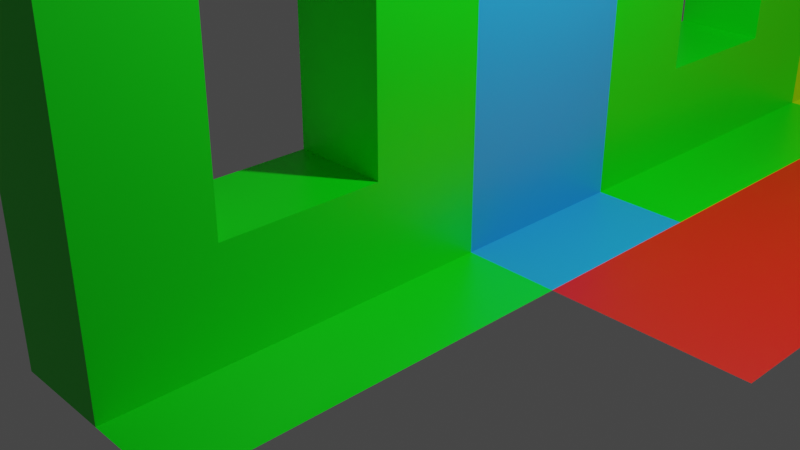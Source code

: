 # Source: GothicChurch.blend  (saved by Blender 2.93.21; exported with 4.5.12 LTS)
import bpy
from mathutils import Matrix  # noqa: F401  (used for matrix-valued properties, if any)

bpy.ops.wm.read_factory_settings(use_empty=True)
scene = bpy.context.scene
scene.name = 'Scene'

# ---- collections
col_collection = bpy.data.collections.new('Collection'); scene.collection.children.link(col_collection)

# ---- materials (node trees are filled in below, after node groups)
mat_siane = bpy.data.materials.new('Siane')
mat_siane.alpha_threshold = 0.0
mat_siane.use_transparent_shadow = False
mat_siane.line_color = (0.0, 0.0, 0.0, 1.0)
mat_green = bpy.data.materials.new('Green')
mat_green.alpha_threshold = 0.0
mat_green.use_transparent_shadow = False
mat_green.line_color = (0.0, 0.0, 0.0, 1.0)
mat_yellow = bpy.data.materials.new('Yellow')
mat_yellow.alpha_threshold = 0.0
mat_yellow.use_transparent_shadow = False
mat_yellow.line_color = (0.0, 0.0, 0.0, 1.0)
mat_orange = bpy.data.materials.new('Orange')
mat_orange.alpha_threshold = 0.0
mat_orange.use_transparent_shadow = False
mat_orange.line_color = (0.0, 0.0, 0.0, 1.0)
mat_red = bpy.data.materials.new('Red')
mat_red.use_transparent_shadow = False

# ---- material node trees
mat_siane.use_nodes = True; mat_siane.node_tree.nodes.clear()
_N = mat_siane.node_tree.nodes; _L = mat_siane.node_tree.links
n0 = _N.new('ShaderNodeOutputMaterial'); n0.name = 'Material Output'; n0.location = (300, 300)
n1 = _N.new('ShaderNodeBsdfPrincipled'); n1.name = 'Principled BSDF'; n1.location = (10, 300)
n1.distribution = 'GGX'
n1.subsurface_method = 'BURLEY'
n1.inputs[0].default_value = (0.01564, 0.3466, 0.8, 1.0)
n1.inputs[2].default_value = 0.4
n1.inputs[3].default_value = 1.45
n1.inputs[27].default_value = (0.0, 0.0, 0.0, 1.0)
n1.inputs[28].default_value = 1.0
_L.new(n1.outputs[0], n0.inputs[0])
n0.is_active_output = True
mat_green.use_nodes = True; mat_green.node_tree.nodes.clear()
_N = mat_green.node_tree.nodes; _L = mat_green.node_tree.links
n0 = _N.new('ShaderNodeOutputMaterial'); n0.name = 'Material Output'; n0.location = (300, 300)
n1 = _N.new('ShaderNodeBsdfPrincipled'); n1.name = 'Principled BSDF'; n1.location = (10, 300)
n1.distribution = 'GGX'
n1.subsurface_method = 'BURLEY'
n1.inputs[0].default_value = (0.0, 0.8, 0.002856, 1.0)
n1.inputs[2].default_value = 0.4
n1.inputs[3].default_value = 1.45
n1.inputs[27].default_value = (0.0, 0.0, 0.0, 1.0)
n1.inputs[28].default_value = 1.0
_L.new(n1.outputs[0], n0.inputs[0])
n0.is_active_output = True
mat_yellow.use_nodes = True; mat_yellow.node_tree.nodes.clear()
_N = mat_yellow.node_tree.nodes; _L = mat_yellow.node_tree.links
n0 = _N.new('ShaderNodeOutputMaterial'); n0.name = 'Material Output'; n0.location = (300, 300)
n1 = _N.new('ShaderNodeBsdfPrincipled'); n1.name = 'Principled BSDF'; n1.location = (10, 300)
n1.distribution = 'GGX'
n1.subsurface_method = 'BURLEY'
n1.inputs[0].default_value = (0.4501, 0.8, 0.0, 1.0)
n1.inputs[2].default_value = 0.4
n1.inputs[3].default_value = 1.45
n1.inputs[27].default_value = (0.0, 0.0, 0.0, 1.0)
n1.inputs[28].default_value = 1.0
_L.new(n1.outputs[0], n0.inputs[0])
n0.is_active_output = True
mat_orange.use_nodes = True; mat_orange.node_tree.nodes.clear()
_N = mat_orange.node_tree.nodes; _L = mat_orange.node_tree.links
n0 = _N.new('ShaderNodeOutputMaterial'); n0.name = 'Material Output'; n0.location = (300, 300)
n1 = _N.new('ShaderNodeBsdfPrincipled'); n1.name = 'Principled BSDF'; n1.location = (10, 300)
n1.distribution = 'GGX'
n1.subsurface_method = 'BURLEY'
n1.inputs[0].default_value = (0.8, 0.281, 0.0, 1.0)
n1.inputs[2].default_value = 0.4
n1.inputs[3].default_value = 1.45
n1.inputs[27].default_value = (0.0, 0.0, 0.0, 1.0)
n1.inputs[28].default_value = 1.0
_L.new(n1.outputs[0], n0.inputs[0])
n0.is_active_output = True
mat_red.use_nodes = True; mat_red.node_tree.nodes.clear()
_N = mat_red.node_tree.nodes; _L = mat_red.node_tree.links
n0 = _N.new('ShaderNodeBsdfPrincipled'); n0.name = 'Principled BSDF'; n0.location = (10, 300)
n0.distribution = 'GGX'
n0.subsurface_method = 'BURLEY'
n0.inputs[0].default_value = (0.8, 0.0, 0.00279, 1.0)
n0.inputs[3].default_value = 1.45
n0.inputs[27].default_value = (0.0, 0.0, 0.0, 1.0)
n0.inputs[28].default_value = 1.0
n1 = _N.new('ShaderNodeOutputMaterial'); n1.name = 'Material Output'; n1.location = (300, 300)
_L.new(n0.outputs[0], n1.inputs[0])
n1.is_active_output = True

# ---- world
world_world = bpy.data.worlds.new('World'); scene.world = world_world
world_world.use_nodes = True; world_world.node_tree.nodes.clear()
_N = world_world.node_tree.nodes; _L = world_world.node_tree.links
n0 = _N.new('ShaderNodeOutputWorld'); n0.name = 'World Output'; n0.location = (300, 300)
n1 = _N.new('ShaderNodeBackground'); n1.name = 'Background'; n1.location = (10, 300)
n1.inputs[0].default_value = (0.05088, 0.05088, 0.05088, 1.0)
_L.new(n1.outputs[0], n0.inputs[0])
n0.is_active_output = True
world_world.color = (0.05088, 0.05088, 0.05088)
world_world.use_sun_shadow = False
world_world.sun_shadow_jitter_overblur = 0.0

# ---- cameras
cam_camera = bpy.data.cameras.new('Camera')
cam_camera.clip_end = 100.0
cam_camera.ortho_scale = 7.314

# ---- lights
light_light = bpy.data.lights.new('Light', 'POINT')
light_light.transmission_factor = 0.0
light_light.energy = 1000.0
light_light.shadow_soft_size = 0.1
light_light.shadow_maximum_resolution = 0.006
light_light.use_absolute_resolution = True

# ---- meshes
me_cube = bpy.data.meshes.new('Cube')
me_cube.from_pydata([(0.0, 1.0, 3.0), (0.0, 1.0, -1.0), (0.0, -1.0, 3.0), (0.0, -1.0, -1.0), (-1.0, 1.0, 3.0), (-1.0, 1.0, -1.0), (-1.0, -1.0, 3.0), (-1.0, -1.0, -1.0), (1.0, 1.0, -1.0), (1.0, -1.0, -1.0)], [], [(0, 4, 6, 2), (3, 2, 6, 7), (7, 6, 4, 5), (5, 1, 3, 7), (1, 0, 2, 3), (5, 4, 0, 1), (1, 3, 9, 8)])
_uv = me_cube.uv_layers.new(name='UVMap')
_uv.uv.foreach_set('vector', [0.625, 0.5, 0.875, 0.5, 0.875, 0.75, 0.625, 0.75, 0.375, 0.75, 0.625, 0.75, 0.625, 1.0, 0.375, 1.0, 0.375, 0.0, 0.625, 0.0, 0.625, 0.25, 0.375, 0.25, 0.125, 0.5, 0.375, 0.5, 0.375, 0.75, 0.125, 0.75, 0.375, 0.5, 0.625, 0.5, 0.625, 0.75, 0.375, 0.75, 0.375, 0.25, 0.625, 0.25, 0.625, 0.5, 0.375, 0.5, 0.375, 0.5, 0.375, 0.75, 0.375, 0.75, 0.375, 0.5])
me_cube.materials.append(mat_siane)
me_cube.use_remesh_preserve_volume = False
me_cube.use_remesh_preserve_attributes = False
me_cube.use_mirror_vertex_groups = False
me_cube.update()
me_cube_001 = bpy.data.meshes.new('Cube.001')
me_cube_001.from_pydata([(0.0, 0.8152, 2.494), (0.0, 0.8152, 0.09998), (0.0, -0.8152, 2.494), (0.0, -0.8152, 0.09998), (-1.0, 0.8152, 2.494), (-1.0, 0.8152, 0.09998), (-1.0, -0.8152, 2.494), (-1.0, -0.8152, 0.09998), (1.0, 2.0, -1.0), (1.0, -2.0, -1.0), (-1.0, 2.0, -1.0), (-1.0, -2.0, -1.0), (0.0, 2.0, 3.0), (0.0, 2.0, -1.0), (-1.0, -2.0, 3.0), (0.0, -2.0, 3.0), (0.0, -2.0, -1.0), (-1.0, 2.0, 3.0)], [], [(12, 17, 14, 15), (16, 15, 14, 11), (0, 2, 6, 4), (10, 13, 16, 11), (1, 0, 4, 5), (10, 17, 12, 13), (13, 16, 9, 8), (7, 5, 10, 11), (0, 1, 13, 12), (6, 7, 11, 14), (3, 2, 15, 16), (5, 4, 17, 10), (2, 0, 12, 15), (4, 6, 14, 17), (1, 3, 16, 13), (2, 3, 7, 6), (3, 1, 5, 7)])
_uv = me_cube_001.uv_layers.new(name='UVMap')
_uv.uv.foreach_set('vector', [0.625, 0.5, 0.875, 0.5, 0.875, 0.75, 0.625, 0.75, 0.375, 0.75, 0.625, 0.75, 0.625, 1.0, 0.375, 1.0, 0.5637, 0.5613, 0.5637, 0.6887, 0.5637, 0.06131, 0.5637, 0.1887, 0.125, 0.5, 0.375, 0.5, 0.375, 0.75, 0.125, 0.75, 0.4363, 0.5613, 0.5637, 0.5613, 0.5637, 0.1887, 0.4363, 0.1887, 0.375, 0.25, 0.625, 0.25, 0.625, 0.5, 0.375, 0.5, 0.375, 0.5, 0.375, 0.75, 0.375, 0.75, 0.375, 0.5, 0.4363, 0.06131, 0.4363, 0.1887, 0.375, 0.25, 0.375, 0.0, 0.5637, 0.5613, 0.4363, 0.5613, 0.375, 0.5, 0.625, 0.5, 0.5637, 0.06131, 0.4363, 0.06131, 0.375, 0.0, 0.625, 0.0, 0.4363, 0.6887, 0.5637, 0.6887, 0.625, 0.75, 0.375, 0.75, 0.4363, 0.1887, 0.5637, 0.1887, 0.625, 0.25, 0.375, 0.25, 0.5637, 0.6887, 0.5637, 0.5613, 0.625, 0.5, 0.625, 0.75, 0.5637, 0.1887, 0.5637, 0.06131, 0.625, 0.0, 0.625, 0.25, 0.4363, 0.5613, 0.4363, 0.6887, 0.375, 0.75, 0.375, 0.5, 0.5637, 0.6887, 0.4363, 0.6887, 0.4363, 0.06131, 0.5637, 0.06131, 0.4363, 0.6887, 0.4363, 0.5613, 0.4363, 0.1887, 0.4363, 0.06131])
me_cube_001.materials.append(mat_green)
me_cube_001.use_remesh_preserve_volume = False
me_cube_001.use_remesh_preserve_attributes = False
me_cube_001.use_mirror_vertex_groups = False
me_cube_001.update()
me_cube_004 = bpy.data.meshes.new('Cube.004')
me_cube_004.from_pydata([(0.0, 1.0, 3.0), (0.0, 1.0, -1.0), (0.0, -1.0, 3.0), (0.0, -1.0, -1.0), (-1.0, 1.0, 3.0), (-1.0, 1.0, -1.0), (-1.0, -1.0, 3.0), (-1.0, -1.0, -1.0), (-1.0, 0.0, -1.0), (-1.0, 0.0, 3.0), (0.0, 1.0, 1.0), (0.0, 1.0, -1.0), (1.0, 1.0, 3.0), (1.0, 1.0, -1.0), (1.0, 0.0, -1.0), (1.0, 0.0, 3.0), (0.0, -0.5717, 3.0), (0.5717, 0.0, 3.0), (0.0, 0.5717, 3.0), (-0.5717, 0.0, 3.0), (0.01835, -0.4468, 3.0), (0.06525, -0.3296, 3.0), (0.1353, -0.2245, 3.0), (0.2245, -0.1353, 3.0), (0.3296, -0.06525, 3.0), (0.4468, -0.01835, 3.0), (0.5717, 0.0, -1.0), (0.0, -0.5717, -1.0), (-0.5717, 0.0, -1.0), (0.0, 0.5717, -1.0), (0.4468, -0.01835, -1.0), (0.3296, -0.06525, -1.0), (0.2245, -0.1353, -1.0), (0.1353, -0.2245, -1.0), (0.06525, -0.3296, -1.0), (0.01835, -0.4468, -1.0), (0.0, -1.0, -1.0), (0.0, -1.0, -1.0), (1.0, -1.0, -1.0)], [(3, 36), (36, 37)], [(0, 18, 17, 15, 12), (3, 2, 6, 7), (8, 9, 4, 5), (5, 1, 29, 28, 8), (0, 4, 9, 19, 18), (5, 4, 0, 1), (1, 0, 12, 13), (7, 6, 9, 8), (17, 26, 14, 15), (1, 0, 10, 11), (13, 12, 15, 14), (26, 29, 1, 13, 14), (8, 28, 27, 3, 7), (16, 19, 9, 6, 2), (16, 20, 21, 22, 23, 24, 25, 17, 18, 19), (26, 30, 31, 32, 33, 34, 35, 27, 28, 29), (16, 27, 35, 20), (20, 35, 34, 21), (21, 34, 33, 22), (22, 33, 32, 23), (23, 32, 31, 24), (24, 31, 30, 25), (25, 30, 26, 17), (27, 16, 2, 3), (14, 26, 30, 31, 32, 33, 34, 35, 27, 37, 38)])
_uv = me_cube_004.uv_layers.new(name='UVMap')
_uv.uv.foreach_set('vector', [0.625, 0.5, 0.625, 0.5535, 0.625, 0.625, 0.625, 0.625, 0.625, 0.5, 0.375, 0.75, 0.625, 0.75, 0.625, 1.0, 0.375, 1.0, 0.375, 0.125, 0.625, 0.125, 0.625, 0.25, 0.375, 0.25, 0.125, 0.5, 0.375, 0.5, 0.375, 0.5535, 0.2321, 0.625, 0.125, 0.625, 0.625, 0.5, 0.875, 0.5, 0.875, 0.625, 0.7679, 0.625, 0.625, 0.5535, 0.375, 0.25, 0.625, 0.25, 0.625, 0.5, 0.375, 0.5, 0.375, 0.5, 0.625, 0.5, 0.625, 0.5, 0.375, 0.5, 0.375, 0.0, 0.625, 0.0, 0.625, 0.125, 0.375, 0.125, 0.625, 0.625, 0.375, 0.625, 0.375, 0.625, 0.625, 0.625, 0.375, 0.5, 0.625, 0.5, 0.625, 0.5, 0.375, 0.5, 0.375, 0.5, 0.625, 0.5, 0.625, 0.625, 0.375, 0.625, 0.375, 0.625, 0.375, 0.5535, 0.375, 0.5, 0.375, 0.5, 0.375, 0.625, 0.125, 0.625, 0.2321, 0.625, 0.375, 0.6965, 0.375, 0.75, 0.125, 0.75, 0.625, 0.6965, 0.7679, 0.625, 0.875, 0.625, 0.875, 0.75, 0.625, 0.75, 0.625, 0.6965, 0.625, 0.6808, 0.625, 0.6662, 0.625, 0.6531, 0.625, 0.6419, 0.625, 0.6332, 0.625, 0.6273, 0.625, 0.625, 0.625, 0.5535, 0.7679, 0.625, 0.375, 0.625, 0.375, 0.625, 0.375, 0.625, 0.375, 0.625, 0.375, 0.625, 0.375, 0.625, 0.375, 0.625, 0.375, 0.625, 0.2321, 0.625, 0.375, 0.5535, 0.625, 0.6965, 0.375, 0.6965, 0.375, 0.6808, 0.625, 0.6808, 0.625, 0.6808, 0.375, 0.6808, 0.375, 0.6662, 0.625, 0.6662, 0.625, 0.6662, 0.375, 0.6662, 0.375, 0.6531, 0.625, 0.6531, 0.625, 0.6531, 0.375, 0.6531, 0.375, 0.625, 0.625, 0.625, 0.625, 0.625, 0.375, 0.625, 0.375, 0.625, 0.625, 0.625, 0.625, 0.625, 0.375, 0.625, 0.375, 0.625, 0.625, 0.625, 0.625, 0.625, 0.375, 0.625, 0.375, 0.625, 0.625, 0.625, 0.375, 0.6965, 0.625, 0.6965, 0.625, 0.75, 0.375, 0.75, 0.0, 0.0, 0.0, 0.0, 0.0, 0.0, 0.0, 0.0, 0.0, 0.0, 0.0, 0.0, 0.0, 0.0, 0.0, 0.0, 0.0, 0.0, 0.0, 0.0, 0.0, 0.0])
me_cube_004.materials.append(mat_yellow)
me_cube_004.use_remesh_preserve_volume = False
me_cube_004.use_remesh_preserve_attributes = False
me_cube_004.use_mirror_vertex_groups = False
me_cube_004.update()
me_cube_005 = bpy.data.meshes.new('Cube.005')
me_cube_005.from_pydata([(3.258e-07, -1.0, 3.0), (3.258e-07, -1.0, -1.0), (-3.258e-07, 1.0, 3.0), (-3.258e-07, 1.0, -1.0), (1.0, 1.0, 3.0), (1.0, 1.0, -1.0), (1.0, 3.258e-07, -1.0), (0.0, 0.0, 3.0), (1.0, 3.258e-07, 3.0), (0.0, 0.0, -1.0), (3.258e-07, -1.0, 1.0), (3.258e-07, -1.0, -1.0), (-1.0, -1.0, 3.0), (-1.0, -1.0, -1.0), (-1.0, -3.258e-07, -1.0), (-1.0, -3.258e-07, 3.0), (0.3929, -1.0, 3.0), (1.0, -0.3929, 3.0), (0.5255, -0.9805, 3.0), (0.65, -0.9307, 3.0), (0.7616, -0.8563, 3.0), (0.8563, -0.7616, 3.0), (0.9307, -0.65, 3.0), (0.9805, -0.5255, 3.0), (1.0, -0.3929, -1.0), (0.3929, -1.0, -1.0), (0.9805, -0.5255, -1.0), (0.9307, -0.65, -1.0), (0.8563, -0.7616, -1.0), (0.7616, -0.8563, -1.0), (0.65, -0.9307, -1.0), (0.5255, -0.9805, -1.0), (-1.0, -2.0, -1.0), (1.0, -2.0, -1.0)], [], [(7, 8, 4, 2), (3, 2, 4, 5), (0, 16, 18, 19, 20, 21, 22, 23, 17, 8, 7), (6, 9, 3, 5), (9, 7, 2, 3), (6, 8, 17, 24), (1, 0, 12, 13), (5, 4, 8, 6), (24, 26, 27, 28, 29, 30, 31, 25, 1, 9, 6), (1, 0, 10, 11), (13, 12, 15, 14), (0, 7, 15, 12), (9, 1, 13, 14), (7, 9, 14, 15), (16, 25, 31, 18), (18, 31, 30, 19), (19, 30, 29, 20), (20, 29, 28, 21), (21, 28, 27, 22), (22, 27, 26, 23), (23, 26, 24, 17), (25, 16, 0, 1), (25, 11, 13, 32, 33, 6, 24, 26, 27, 28, 29, 30, 31)])
_uv = me_cube_005.uv_layers.new(name='UVMap')
_uv.uv.foreach_set('vector', [0.625, 0.625, 0.875, 0.625, 0.875, 0.75, 0.625, 0.75, 0.375, 0.75, 0.625, 0.75, 0.625, 1.0, 0.375, 1.0, 0.625, 0.5, 0.7232, 0.5, 0.7564, 0.5024, 0.7875, 0.5087, 0.8154, 0.518, 0.8391, 0.5298, 0.8577, 0.5437, 0.8701, 0.5593, 0.875, 0.5759, 0.875, 0.625, 0.625, 0.625, 0.125, 0.625, 0.375, 0.625, 0.375, 0.75, 0.125, 0.75, 0.375, 0.625, 0.625, 0.625, 0.625, 0.75, 0.375, 0.75, 0.375, 0.125, 0.625, 0.125, 0.625, 0.1741, 0.375, 0.1741, 0.375, 0.5, 0.625, 0.5, 0.625, 0.5, 0.375, 0.5, 0.375, 0.0, 0.625, 0.0, 0.625, 0.125, 0.375, 0.125, 0.125, 0.5759, 0.1299, 0.5593, 0.1423, 0.5437, 0.1609, 0.5298, 0.1846, 0.518, 0.2125, 0.5087, 0.2436, 0.5024, 0.2768, 0.5, 0.375, 0.5, 0.375, 0.625, 0.125, 0.625, 0.375, 0.5, 0.625, 0.5, 0.625, 0.5, 0.375, 0.5, 0.375, 0.5, 0.625, 0.5, 0.625, 0.625, 0.375, 0.625, 0.625, 0.5, 0.625, 0.625, 0.625, 0.625, 0.625, 0.5, 0.375, 0.625, 0.375, 0.5, 0.375, 0.5, 0.375, 0.625, 0.625, 0.625, 0.375, 0.625, 0.375, 0.625, 0.625, 0.625, 0.625, 0.4018, 0.375, 0.4018, 0.375, 0.3686, 0.625, 0.3686, 0.625, 0.3686, 0.375, 0.3686, 0.375, 0.3375, 0.625, 0.3375, 0.625, 0.3375, 0.375, 0.3375, 0.375, 0.3096, 0.625, 0.3096, 0.625, 0.3096, 0.375, 0.3096, 0.375, 0.2202, 0.625, 0.2202, 0.625, 0.2202, 0.375, 0.2202, 0.375, 0.2063, 0.625, 0.2063, 0.625, 0.2063, 0.375, 0.2063, 0.375, 0.1907, 0.625, 0.1907, 0.625, 0.1907, 0.375, 0.1907, 0.375, 0.1741, 0.625, 0.1741, 0.375, 0.4018, 0.625, 0.4018, 0.625, 0.5, 0.375, 0.5, 0.0, 0.0, 0.0, 0.0, 0.0, 0.0, 0.0, 0.0, 0.0, 0.0, 0.0, 0.0, 0.0, 0.0, 0.0, 0.0, 0.0, 0.0, 0.0, 0.0, 0.0, 0.0, 0.0, 0.0, 0.0, 0.0])
me_cube_005.materials.append(mat_orange)
me_cube_005.use_remesh_preserve_volume = False
me_cube_005.use_remesh_preserve_attributes = False
me_cube_005.use_mirror_vertex_groups = False
me_cube_005.update()
me_plane = bpy.data.meshes.new('Plane')
me_plane.from_pydata([(-1.0, -1.0, 0.0), (1.0, -1.0, 0.0), (-1.0, 1.0, 0.0), (1.0, 1.0, 0.0)], [], [(0, 1, 3, 2)])
_uv = me_plane.uv_layers.new(name='UVMap')
_uv.uv.foreach_set('vector', [0.0, 0.0, 1.0, 0.0, 1.0, 1.0, 0.0, 1.0])
me_plane.materials.append(mat_red)
me_plane.use_remesh_fix_poles = True
me_plane.use_remesh_preserve_attributes = False
me_plane.update()
me_cube_002 = bpy.data.meshes.new('Cube.002')
me_cube_002.from_pydata([(0.0, 0.8152, 2.494), (0.0, 0.8152, 0.09998), (0.0, -0.8152, 2.494), (0.0, -0.8152, 0.09998), (-1.0, 0.8152, 2.494), (-1.0, 0.8152, 0.09998), (-1.0, -0.8152, 2.494), (-1.0, -0.8152, 0.09998), (1.0, 2.0, -1.0), (1.0, -2.0, -1.0), (-1.0, 2.0, -1.0), (-1.0, -2.0, -1.0), (0.0, 2.0, 3.0), (0.0, 2.0, -1.0), (-1.0, -2.0, 3.0), (0.0, -2.0, 3.0), (0.0, -2.0, -1.0), (-1.0, 2.0, 3.0), (-1.0, 0.8152, 0.09998), (-1.0, -0.8152, 0.09998), (0.0, -0.8152, 0.09998), (0.0, 0.8152, 0.09998), (-1.0, 0.8152, 0.09998), (-1.0, -0.8152, 0.09998), (0.0, -0.8152, 0.09998), (0.0, 0.8152, 0.09998)], [], [(12, 17, 14, 15), (16, 15, 14, 11), (0, 2, 6, 4), (10, 13, 16, 11), (1, 0, 4, 5), (10, 17, 12, 13), (13, 16, 9, 8), (7, 5, 10, 11), (0, 1, 13, 12), (6, 7, 11, 14), (3, 2, 15, 16), (5, 4, 17, 10), (2, 0, 12, 15), (4, 6, 14, 17), (1, 3, 16, 13), (2, 3, 7, 6), (7, 3, 20, 19), (19, 20, 24, 23), (5, 7, 19, 18), (3, 1, 21, 20), (1, 5, 18, 21), (24, 25, 22, 23), (20, 21, 25, 24), (21, 18, 22, 25), (18, 19, 23, 22)])
_uv = me_cube_002.uv_layers.new(name='UVMap')
_uv.uv.foreach_set('vector', [0.625, 0.5, 0.875, 0.5, 0.875, 0.75, 0.625, 0.75, 0.375, 0.75, 0.625, 0.75, 0.625, 1.0, 0.375, 1.0, 0.5637, 0.5613, 0.5637, 0.6887, 0.5637, 0.06131, 0.5637, 0.1887, 0.125, 0.5, 0.375, 0.5, 0.375, 0.75, 0.125, 0.75, 0.4363, 0.5613, 0.5637, 0.5613, 0.5637, 0.1887, 0.4363, 0.1887, 0.375, 0.25, 0.625, 0.25, 0.625, 0.5, 0.375, 0.5, 0.375, 0.5, 0.375, 0.75, 0.375, 0.75, 0.375, 0.5, 0.4363, 0.06131, 0.4363, 0.1887, 0.375, 0.25, 0.375, 0.0, 0.5637, 0.5613, 0.4363, 0.5613, 0.375, 0.5, 0.625, 0.5, 0.5637, 0.06131, 0.4363, 0.06131, 0.375, 0.0, 0.625, 0.0, 0.4363, 0.6887, 0.5637, 0.6887, 0.625, 0.75, 0.375, 0.75, 0.4363, 0.1887, 0.5637, 0.1887, 0.625, 0.25, 0.375, 0.25, 0.5637, 0.6887, 0.5637, 0.5613, 0.625, 0.5, 0.625, 0.75, 0.5637, 0.1887, 0.5637, 0.06131, 0.625, 0.0, 0.625, 0.25, 0.4363, 0.5613, 0.4363, 0.6887, 0.375, 0.75, 0.375, 0.5, 0.5637, 0.6887, 0.4363, 0.6887, 0.4363, 0.06131, 0.5637, 0.06131, 0.4363, 0.06131, 0.4363, 0.6887, 0.4363, 0.6887, 0.4363, 0.06131, 0.4363, 0.06131, 0.4363, 0.6887, 0.4363, 0.6887, 0.4363, 0.06131, 0.4363, 0.1887, 0.4363, 0.06131, 0.4363, 0.06131, 0.4363, 0.1887, 0.4363, 0.6887, 0.4363, 0.5613, 0.4363, 0.5613, 0.4363, 0.6887, 0.4363, 0.5613, 0.4363, 0.1887, 0.4363, 0.1887, 0.4363, 0.5613, 0.4363, 0.6887, 0.4363, 0.5613, 0.4363, 0.1887, 0.4363, 0.06131, 0.4363, 0.6887, 0.4363, 0.5613, 0.4363, 0.5613, 0.4363, 0.6887, 0.4363, 0.5613, 0.4363, 0.1887, 0.4363, 0.1887, 0.4363, 0.5613, 0.4363, 0.1887, 0.4363, 0.06131, 0.4363, 0.06131, 0.4363, 0.1887])
me_cube_002.materials.append(mat_green)
me_cube_002.use_remesh_preserve_volume = False
me_cube_002.use_remesh_preserve_attributes = False
me_cube_002.use_mirror_vertex_groups = False
me_cube_002.update()

# ---- objects
ob_shortwall = bpy.data.objects.new('ShortWall', me_cube)
ob_light = bpy.data.objects.new('Light', light_light)
ob_camera = bpy.data.objects.new('Camera', cam_camera)
ob_longwall = bpy.data.objects.new('LongWall', me_cube_001)
ob_interiorcorner = bpy.data.objects.new('InteriorCorner', me_cube_004)
ob_exteriorcorner = bpy.data.objects.new('ExteriorCorner', me_cube_005)
ob_plane = bpy.data.objects.new('Plane', me_plane)
ob_plane_001 = bpy.data.objects.new('Plane.001', me_plane)
ob_plane_002 = bpy.data.objects.new('Plane.002', me_plane)
ob_longwall_001 = bpy.data.objects.new('LongWall.001', me_cube_002)

# ---- transforms, parenting, visibility, modifiers, constraints
ob_shortwall.location = (1.0, 1.0, 1.0)
ob_shortwall.lock_rotations_4d = False
ob_shortwall.empty_display_type = 'ARROWS'
ob_shortwall.lineart.crease_threshold = 0.0
ob_light.location = (4.076, 1.005, 5.904)
ob_light.rotation_euler = (0.6503, 0.05522, 1.866)
ob_light.lock_rotations_4d = False
ob_light.empty_display_type = 'ARROWS'
ob_light.color = (0.0, 0.0, 0.0, 0.0)
ob_light.lineart.crease_threshold = 0.0
ob_camera.location = (7.359, -6.926, 4.958)
ob_camera.rotation_euler = (1.109, 0.0, 0.8149)
ob_camera.lock_rotations_4d = False
ob_camera.empty_display_type = 'ARROWS'
ob_camera.color = (0.0, 0.0, 0.0, 0.0)
ob_camera.display_type = 'WIRE'
ob_camera.lineart.crease_threshold = 0.0
ob_longwall.location = (1.0, 4.0, 1.0)
ob_longwall.lock_rotations_4d = False
ob_longwall.empty_display_type = 'ARROWS'
ob_longwall.lineart.crease_threshold = 0.0
ob_interiorcorner.location = (1.0, 7.0, 1.0)
ob_interiorcorner.lock_rotations_4d = False
ob_interiorcorner.empty_display_type = 'ARROWS'
ob_interiorcorner.lineart.crease_threshold = 0.0
ob_exteriorcorner.location = (3.0, 8.0, 1.0)
ob_exteriorcorner.lock_rotations_4d = False
ob_exteriorcorner.empty_display_type = 'ARROWS'
ob_exteriorcorner.lineart.crease_threshold = 0.0
ob_plane.location = (3.0, 1.0, 0.0)
ob_plane_001.location = (3.0, 3.0, 0.0)
ob_plane_002.location = (3.0, 5.0, 0.0)
ob_longwall_001.location = (1.0, -2.0, 1.0)
ob_longwall_001.lock_rotations_4d = False
ob_longwall_001.empty_display_type = 'ARROWS'
ob_longwall_001.lineart.crease_threshold = 0.0

# ---- collection membership
col_collection.objects.link(ob_shortwall)
col_collection.objects.link(ob_light)
col_collection.objects.link(ob_camera)
col_collection.objects.link(ob_longwall)
col_collection.objects.link(ob_interiorcorner)
col_collection.objects.link(ob_exteriorcorner)
col_collection.objects.link(ob_plane)
col_collection.objects.link(ob_plane_001)
col_collection.objects.link(ob_plane_002)
col_collection.objects.link(ob_longwall_001)

# ---- scene / render settings (as saved in the file)
scene.camera = ob_camera
scene.frame_start = 1; scene.frame_end = 250; scene.frame_set(1)
scene.render.engine = 'BLENDER_EEVEE_NEXT'
scene.cycles.use_denoising = False
scene.cycles.samples = 128
scene.cycles.sampling_pattern = 'TABULATED_SOBOL'
scene.cycles.use_adaptive_sampling = False
scene.cycles.use_light_tree = False
scene.view_settings.view_transform = 'Filmic'
bpy.context.view_layer.update()
